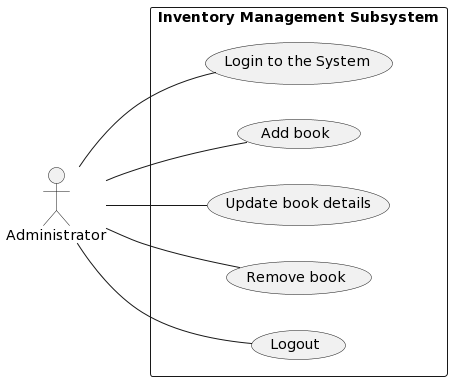

The diagram above was rendered by PlantUML. Its source (embedded in the PNG):
@startuml
left to right direction

actor Administrator


rectangle "Inventory Management Subsystem" {
   Administrator -- (Login to the System )
   Administrator-- (Add book)
   Administrator -- (Update book details)
   Administrator -- (Remove book)
   Administrator -- (Logout)

  
  
 
 
}
@enduml